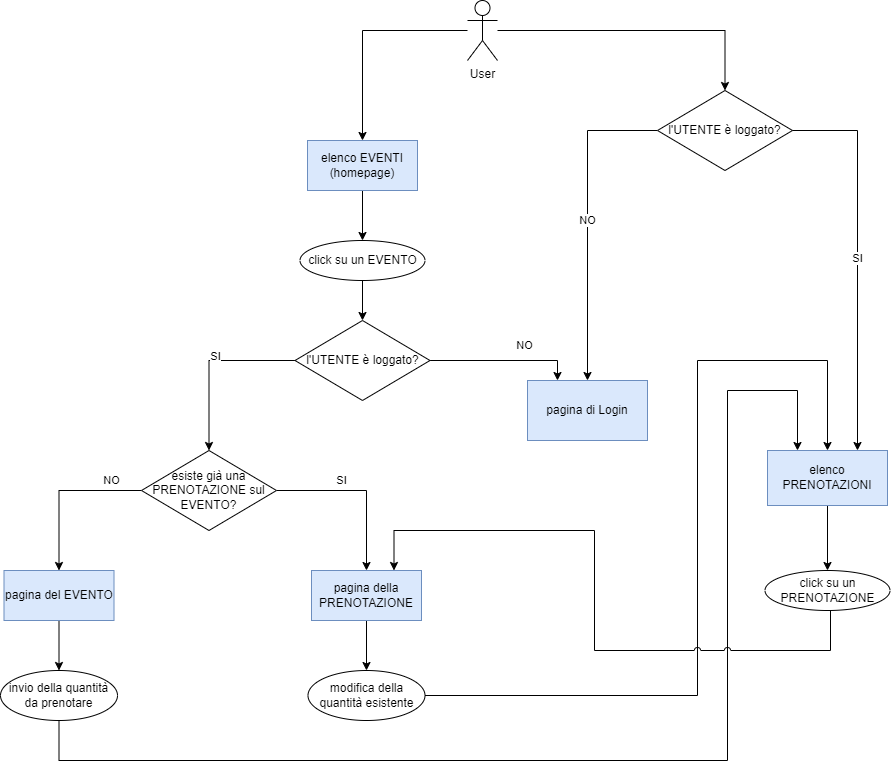

The diagram above was exported from draw.io. Its source (the exported page's mxGraphModel, read from the mxfile embedded in the PNG):
<mxGraphModel dx="733" dy="362" grid="1" gridSize="10" guides="1" tooltips="1" connect="1" arrows="1" fold="1" page="1" pageScale="1" pageWidth="1100" pageHeight="850" background="none" math="0" shadow="0">
  <root>
    <mxCell id="0" />
    <mxCell id="1" parent="0" />
    <mxCell id="ba8DGRGKEkqpwT9D5-Pm-6" style="edgeStyle=orthogonalEdgeStyle;rounded=0;orthogonalLoop=1;jettySize=auto;html=1;entryX=0.5;entryY=0;entryDx=0;entryDy=0;" parent="1" source="ba8DGRGKEkqpwT9D5-Pm-1" target="ba8DGRGKEkqpwT9D5-Pm-5" edge="1">
      <mxGeometry relative="1" as="geometry" />
    </mxCell>
    <mxCell id="ba8DGRGKEkqpwT9D5-Pm-1" value="elenco EVENTI&lt;div&gt;(homepage)&lt;/div&gt;" style="html=1;whiteSpace=wrap;fillColor=#dae8fc;strokeColor=#6c8ebf;" parent="1" vertex="1">
      <mxGeometry x="350" y="200" width="110" height="50" as="geometry" />
    </mxCell>
    <mxCell id="ba8DGRGKEkqpwT9D5-Pm-4" style="edgeStyle=orthogonalEdgeStyle;rounded=0;orthogonalLoop=1;jettySize=auto;html=1;" parent="1" source="ba8DGRGKEkqpwT9D5-Pm-2" target="ba8DGRGKEkqpwT9D5-Pm-1" edge="1">
      <mxGeometry relative="1" as="geometry" />
    </mxCell>
    <mxCell id="ba8DGRGKEkqpwT9D5-Pm-26" style="edgeStyle=orthogonalEdgeStyle;rounded=0;orthogonalLoop=1;jettySize=auto;html=1;entryX=0.5;entryY=0;entryDx=0;entryDy=0;" parent="1" source="ba8DGRGKEkqpwT9D5-Pm-2" target="ba8DGRGKEkqpwT9D5-Pm-25" edge="1">
      <mxGeometry relative="1" as="geometry" />
    </mxCell>
    <mxCell id="ba8DGRGKEkqpwT9D5-Pm-2" value="User" style="shape=umlActor;verticalLabelPosition=bottom;verticalAlign=top;html=1;" parent="1" vertex="1">
      <mxGeometry x="510" y="60" width="30" height="60" as="geometry" />
    </mxCell>
    <mxCell id="ba8DGRGKEkqpwT9D5-Pm-13" style="edgeStyle=orthogonalEdgeStyle;rounded=0;orthogonalLoop=1;jettySize=auto;html=1;entryX=0.5;entryY=0;entryDx=0;entryDy=0;" parent="1" source="ba8DGRGKEkqpwT9D5-Pm-5" target="ba8DGRGKEkqpwT9D5-Pm-9" edge="1">
      <mxGeometry relative="1" as="geometry" />
    </mxCell>
    <mxCell id="ba8DGRGKEkqpwT9D5-Pm-5" value="click su un EVENTO" style="ellipse;whiteSpace=wrap;html=1;" parent="1" vertex="1">
      <mxGeometry x="342.5" y="300" width="125" height="40" as="geometry" />
    </mxCell>
    <mxCell id="ba8DGRGKEkqpwT9D5-Pm-16" value="NO" style="edgeStyle=orthogonalEdgeStyle;rounded=0;orthogonalLoop=1;jettySize=auto;html=1;entryX=0.5;entryY=0;entryDx=0;entryDy=0;" parent="1" source="ba8DGRGKEkqpwT9D5-Pm-7" target="ba8DGRGKEkqpwT9D5-Pm-15" edge="1">
      <mxGeometry x="-0.6299" y="-10" relative="1" as="geometry">
        <mxPoint as="offset" />
      </mxGeometry>
    </mxCell>
    <mxCell id="ba8DGRGKEkqpwT9D5-Pm-20" value="SI" style="edgeStyle=orthogonalEdgeStyle;rounded=0;orthogonalLoop=1;jettySize=auto;html=1;entryX=0.5;entryY=0;entryDx=0;entryDy=0;" parent="1" source="ba8DGRGKEkqpwT9D5-Pm-7" target="ba8DGRGKEkqpwT9D5-Pm-17" edge="1">
      <mxGeometry x="-0.2346" y="10" relative="1" as="geometry">
        <mxPoint as="offset" />
      </mxGeometry>
    </mxCell>
    <mxCell id="ba8DGRGKEkqpwT9D5-Pm-7" value="esiste già una PRENOTAZIONE sul EVENTO?" style="rhombus;whiteSpace=wrap;html=1;" parent="1" vertex="1">
      <mxGeometry x="184" y="510" width="135" height="80" as="geometry" />
    </mxCell>
    <mxCell id="ba8DGRGKEkqpwT9D5-Pm-10" style="edgeStyle=orthogonalEdgeStyle;rounded=0;orthogonalLoop=1;jettySize=auto;html=1;entryX=0.5;entryY=0;entryDx=0;entryDy=0;" parent="1" source="ba8DGRGKEkqpwT9D5-Pm-9" target="ba8DGRGKEkqpwT9D5-Pm-7" edge="1">
      <mxGeometry relative="1" as="geometry" />
    </mxCell>
    <mxCell id="ba8DGRGKEkqpwT9D5-Pm-11" value="SI" style="edgeLabel;html=1;align=center;verticalAlign=middle;resizable=0;points=[];" parent="ba8DGRGKEkqpwT9D5-Pm-10" vertex="1" connectable="0">
      <mxGeometry x="-0.287" y="3" relative="1" as="geometry">
        <mxPoint x="-17" y="-7" as="offset" />
      </mxGeometry>
    </mxCell>
    <mxCell id="ba8DGRGKEkqpwT9D5-Pm-14" value="NO" style="edgeStyle=orthogonalEdgeStyle;rounded=0;orthogonalLoop=1;jettySize=auto;html=1;entryX=0.25;entryY=0;entryDx=0;entryDy=0;" parent="1" source="ba8DGRGKEkqpwT9D5-Pm-9" target="ba8DGRGKEkqpwT9D5-Pm-12" edge="1">
      <mxGeometry x="0.2809" y="15" relative="1" as="geometry">
        <mxPoint as="offset" />
      </mxGeometry>
    </mxCell>
    <mxCell id="ba8DGRGKEkqpwT9D5-Pm-9" value="l'UTENTE è loggato?" style="rhombus;whiteSpace=wrap;html=1;" parent="1" vertex="1">
      <mxGeometry x="337.5" y="380" width="135" height="80" as="geometry" />
    </mxCell>
    <mxCell id="ba8DGRGKEkqpwT9D5-Pm-12" value="pagina di Login" style="rounded=0;whiteSpace=wrap;html=1;fillColor=#dae8fc;strokeColor=#6c8ebf;" parent="1" vertex="1">
      <mxGeometry x="570" y="440" width="120" height="60" as="geometry" />
    </mxCell>
    <mxCell id="ba8DGRGKEkqpwT9D5-Pm-21" style="edgeStyle=orthogonalEdgeStyle;rounded=0;orthogonalLoop=1;jettySize=auto;html=1;entryX=0.5;entryY=0;entryDx=0;entryDy=0;" parent="1" source="ba8DGRGKEkqpwT9D5-Pm-15" target="ba8DGRGKEkqpwT9D5-Pm-19" edge="1">
      <mxGeometry relative="1" as="geometry" />
    </mxCell>
    <mxCell id="ba8DGRGKEkqpwT9D5-Pm-15" value="pagina del EVENTO" style="html=1;whiteSpace=wrap;fillColor=#dae8fc;strokeColor=#6c8ebf;" parent="1" vertex="1">
      <mxGeometry x="46.5" y="630" width="110" height="50" as="geometry" />
    </mxCell>
    <mxCell id="ba8DGRGKEkqpwT9D5-Pm-23" style="edgeStyle=orthogonalEdgeStyle;rounded=0;orthogonalLoop=1;jettySize=auto;html=1;exitX=0.5;exitY=1;exitDx=0;exitDy=0;entryX=0.5;entryY=0;entryDx=0;entryDy=0;" parent="1" source="ba8DGRGKEkqpwT9D5-Pm-17" target="ba8DGRGKEkqpwT9D5-Pm-22" edge="1">
      <mxGeometry relative="1" as="geometry" />
    </mxCell>
    <mxCell id="ba8DGRGKEkqpwT9D5-Pm-17" value="pagina della PRENOTAZIONE" style="html=1;whiteSpace=wrap;fillColor=#dae8fc;strokeColor=#6c8ebf;" parent="1" vertex="1">
      <mxGeometry x="354" y="630" width="110" height="50" as="geometry" />
    </mxCell>
    <mxCell id="ba8DGRGKEkqpwT9D5-Pm-29" style="edgeStyle=orthogonalEdgeStyle;rounded=0;orthogonalLoop=1;jettySize=auto;html=1;entryX=0.25;entryY=0;entryDx=0;entryDy=0;" parent="1" source="ba8DGRGKEkqpwT9D5-Pm-19" target="ba8DGRGKEkqpwT9D5-Pm-24" edge="1">
      <mxGeometry relative="1" as="geometry">
        <Array as="points">
          <mxPoint x="102" y="820" />
          <mxPoint x="770" y="820" />
          <mxPoint x="770" y="450" />
          <mxPoint x="840" y="450" />
        </Array>
      </mxGeometry>
    </mxCell>
    <mxCell id="ba8DGRGKEkqpwT9D5-Pm-19" value="invio della quantità da prenotare" style="ellipse;whiteSpace=wrap;html=1;" parent="1" vertex="1">
      <mxGeometry x="43" y="730" width="117" height="50" as="geometry" />
    </mxCell>
    <mxCell id="ba8DGRGKEkqpwT9D5-Pm-22" value="modifica della quantità esistente" style="ellipse;whiteSpace=wrap;html=1;" parent="1" vertex="1">
      <mxGeometry x="350.5" y="730" width="117" height="50" as="geometry" />
    </mxCell>
    <mxCell id="ba8DGRGKEkqpwT9D5-Pm-33" style="edgeStyle=orthogonalEdgeStyle;rounded=0;orthogonalLoop=1;jettySize=auto;html=1;entryX=0.5;entryY=0;entryDx=0;entryDy=0;" parent="1" source="ba8DGRGKEkqpwT9D5-Pm-24" target="ba8DGRGKEkqpwT9D5-Pm-32" edge="1">
      <mxGeometry relative="1" as="geometry" />
    </mxCell>
    <mxCell id="ba8DGRGKEkqpwT9D5-Pm-24" value="elenco PRENOTAZIONI" style="html=1;whiteSpace=wrap;fillColor=#dae8fc;strokeColor=#6c8ebf;" parent="1" vertex="1">
      <mxGeometry x="810" y="510" width="120" height="55" as="geometry" />
    </mxCell>
    <mxCell id="ba8DGRGKEkqpwT9D5-Pm-27" value="NO" style="edgeStyle=orthogonalEdgeStyle;rounded=0;orthogonalLoop=1;jettySize=auto;html=1;entryX=0.5;entryY=0;entryDx=0;entryDy=0;" parent="1" source="ba8DGRGKEkqpwT9D5-Pm-25" target="ba8DGRGKEkqpwT9D5-Pm-12" edge="1">
      <mxGeometry relative="1" as="geometry" />
    </mxCell>
    <mxCell id="ba8DGRGKEkqpwT9D5-Pm-25" value="l'UTENTE è loggato?" style="rhombus;whiteSpace=wrap;html=1;" parent="1" vertex="1">
      <mxGeometry x="700" y="150" width="135" height="80" as="geometry" />
    </mxCell>
    <mxCell id="ba8DGRGKEkqpwT9D5-Pm-28" value="SI" style="edgeStyle=orthogonalEdgeStyle;rounded=0;orthogonalLoop=1;jettySize=auto;html=1;entryX=0.75;entryY=0;entryDx=0;entryDy=0;" parent="1" source="ba8DGRGKEkqpwT9D5-Pm-25" target="ba8DGRGKEkqpwT9D5-Pm-24" edge="1">
      <mxGeometry relative="1" as="geometry">
        <mxPoint x="950" y="460" as="targetPoint" />
        <Array as="points">
          <mxPoint x="900" y="190" />
        </Array>
      </mxGeometry>
    </mxCell>
    <mxCell id="ba8DGRGKEkqpwT9D5-Pm-30" style="edgeStyle=orthogonalEdgeStyle;rounded=0;orthogonalLoop=1;jettySize=auto;html=1;entryX=0.5;entryY=0;entryDx=0;entryDy=0;" parent="1" source="ba8DGRGKEkqpwT9D5-Pm-22" target="ba8DGRGKEkqpwT9D5-Pm-24" edge="1">
      <mxGeometry relative="1" as="geometry">
        <Array as="points">
          <mxPoint x="740" y="755" />
          <mxPoint x="740" y="420" />
          <mxPoint x="870" y="420" />
        </Array>
      </mxGeometry>
    </mxCell>
    <mxCell id="ba8DGRGKEkqpwT9D5-Pm-34" style="edgeStyle=orthogonalEdgeStyle;rounded=0;orthogonalLoop=1;jettySize=auto;html=1;entryX=0.75;entryY=0;entryDx=0;entryDy=0;exitX=0.5;exitY=1;exitDx=0;exitDy=0;jumpStyle=arc;" parent="1" source="ba8DGRGKEkqpwT9D5-Pm-32" target="ba8DGRGKEkqpwT9D5-Pm-17" edge="1">
      <mxGeometry relative="1" as="geometry">
        <Array as="points">
          <mxPoint x="873" y="710" />
          <mxPoint x="637" y="710" />
          <mxPoint x="637" y="590" />
          <mxPoint x="437" y="590" />
        </Array>
      </mxGeometry>
    </mxCell>
    <mxCell id="ba8DGRGKEkqpwT9D5-Pm-32" value="click su un PRENOTAZIONE" style="ellipse;whiteSpace=wrap;html=1;" parent="1" vertex="1">
      <mxGeometry x="807.5" y="630" width="125" height="40" as="geometry" />
    </mxCell>
  </root>
</mxGraphModel>